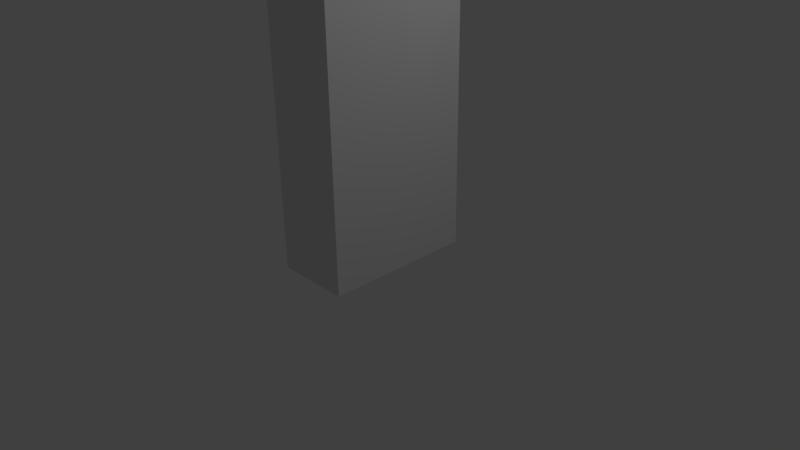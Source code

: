 # Source: wall.blend  (saved by Blender 2.73.0; exported with 4.5.12 LTS)
import bpy
from mathutils import Matrix  # noqa: F401  (used for matrix-valued properties, if any)

bpy.ops.wm.read_factory_settings(use_empty=True)
scene = bpy.context.scene
scene.name = 'Scene'

# ---- collections
col_collection_1 = bpy.data.collections.new('Collection 1'); scene.collection.children.link(col_collection_1)

# ---- materials (node trees are filled in below, after node groups)
mat_material = bpy.data.materials.new('Material')
mat_material.alpha_threshold = 0.0
mat_material.use_transparent_shadow = False
mat_material.roughness = 0.5
mat_material.line_color = (0.0, 0.0, 0.0, 1.0)

# ---- material node trees

# ---- world
world_world = bpy.data.worlds.new('World'); scene.world = world_world
world_world.color = (0.05088, 0.05088, 0.05088)
world_world.use_sun_shadow = False
world_world.sun_shadow_jitter_overblur = 0.0
world_world.cycles.sampling_method = 'MANUAL'
world_world.cycles.sample_map_resolution = 256

# ---- cameras
cam_camera = bpy.data.cameras.new('Camera')
cam_camera.clip_end = 100.0
cam_camera.lens = 35.0
cam_camera.sensor_width = 32.0
cam_camera.sensor_height = 18.0
cam_camera.ortho_scale = 7.314
cam_camera.dof.focus_distance = 0.0
cam_camera.dof.aperture_fstop = 128.0

# ---- lights
light_lamp = bpy.data.lights.new('Lamp', 'POINT')
light_lamp.transmission_factor = 0.0
light_lamp.cutoff_distance = 30.0
light_lamp.energy = 100.0
light_lamp.shadow_buffer_clip_start = 1.001
light_lamp.shadow_soft_size = 0.1
light_lamp.shadow_maximum_resolution = 0.006
light_lamp.use_absolute_resolution = True
light_lamp.cycles.use_multiple_importance_sampling = False

# ---- meshes
me_cube = bpy.data.meshes.new('Cube')
me_cube.from_pydata([(0.5, 1.0, 0.0), (0.5, -1.0, 0.0), (-0.5, -1.0, 0.0), (-0.5, 1.0, 0.0), (0.5, 1.0, 6.0), (0.5, -1.0, 6.0), (-0.5, -1.0, 6.0), (-0.5, 1.0, 6.0)], [], [(0, 1, 2), (4, 7, 6), (4, 5, 1), (5, 6, 2), (6, 7, 3), (0, 3, 7), (3, 0, 2), (5, 4, 6), (0, 4, 1), (1, 5, 2), (2, 6, 3), (4, 0, 7)])
_uv = me_cube.uv_layers.new(name='UVMap')
_uv.uv.foreach_set('vector', [0.5709, 0.9576, 0.4429, 0.9576, 0.4429, 0.8862, 1.0, 0.3938, 1.0, 0.4567, 0.008634, 0.4567, 1.0, 0.3938, 0.008634, 0.3938, 0.008633, 0.01671, 0.05891, 0.9576, 0.05891, 0.8862, 0.4429, 0.8862, 0.008634, 0.4567, 1.0, 0.4567, 1.0, 0.8337, 0.5709, 0.9576, 0.5709, 0.8862, 0.9548, 0.8862, 0.5709, 0.8862, 0.5709, 0.9576, 0.4429, 0.8862, 0.008634, 0.3938, 1.0, 0.3938, 0.008634, 0.4567, 1.0, 0.01671, 1.0, 0.3938, 0.008633, 0.01671, 0.4429, 0.9576, 0.05891, 0.9576, 0.4429, 0.8862, 0.008634, 0.8337, 0.008634, 0.4567, 1.0, 0.8337, 0.9548, 0.9576, 0.5709, 0.9576, 0.9548, 0.8862])
me_cube.materials.append(mat_material)
me_cube.use_remesh_preserve_volume = False
me_cube.use_remesh_preserve_attributes = False
me_cube.use_mirror_vertex_groups = False
me_cube.update()
arm_armature = bpy.data.armatures.new('Armature')  # bones are not reproduced

# ---- objects
ob_armature = bpy.data.objects.new('Armature', arm_armature)
ob_cube = bpy.data.objects.new('Cube', me_cube)
ob_lamp = bpy.data.objects.new('Lamp', light_lamp)
ob_camera = bpy.data.objects.new('Camera', cam_camera)

# ---- transforms, parenting, visibility, modifiers, constraints
ob_armature.location = (0.0, 0.0, 0.0)
ob_armature.show_in_front = True
ob_armature.lineart.crease_threshold = 0.0
ob_cube.parent = ob_armature
ob_cube.location = (0.0, 0.0, 0.0)
ob_cube.lock_rotations_4d = False
ob_cube.empty_display_type = 'ARROWS'
ob_cube.lineart.crease_threshold = 0.0
_vg = ob_cube.vertex_groups.new(name='Bone')
_vg.add([0, 1, 2, 3, 4, 5, 6, 7], 1.0, 'REPLACE')
_m = ob_cube.modifiers.new('Armature', 'ARMATURE')
_m.object = ob_armature
ob_lamp.location = (4.076, 1.005, 5.904)
ob_lamp.rotation_euler = (0.6503, 0.05522, 1.866)
ob_lamp.lock_rotations_4d = False
ob_lamp.empty_display_type = 'ARROWS'
ob_lamp.color = (0.0, 0.0, 0.0, 0.0)
ob_lamp.lineart.crease_threshold = 0.0
ob_camera.location = (7.481, -6.508, 5.344)
ob_camera.rotation_euler = (1.109, 0.01082, 0.8149)
ob_camera.lock_rotations_4d = False
ob_camera.empty_display_type = 'ARROWS'
ob_camera.color = (0.0, 0.0, 0.0, 0.0)
ob_camera.display_type = 'WIRE'
ob_camera.lineart.crease_threshold = 0.0

# ---- collection membership
col_collection_1.objects.link(ob_armature)
col_collection_1.objects.link(ob_cube)
col_collection_1.objects.link(ob_lamp)
col_collection_1.objects.link(ob_camera)

# ---- scene / render settings (as saved in the file)
scene.camera = ob_camera
scene.frame_start = 1; scene.frame_end = 250; scene.frame_set(1)
scene.render.engine = 'BLENDER_EEVEE_NEXT'
scene.render.resolution_percentage = 50
scene.render.dither_intensity = 0.0
scene.cycles.use_denoising = False
scene.cycles.samples = 10
scene.cycles.sampling_pattern = 'TABULATED_SOBOL'
scene.cycles.light_sampling_threshold = 0.0
scene.cycles.use_adaptive_sampling = False
scene.cycles.use_light_tree = False
scene.cycles.blur_glossy = 0.0
scene.cycles.pixel_filter_type = 'GAUSSIAN'
scene.cycles.sample_clamp_indirect = 0.0
scene.view_settings.view_transform = 'Standard'
bpy.context.view_layer.update()
